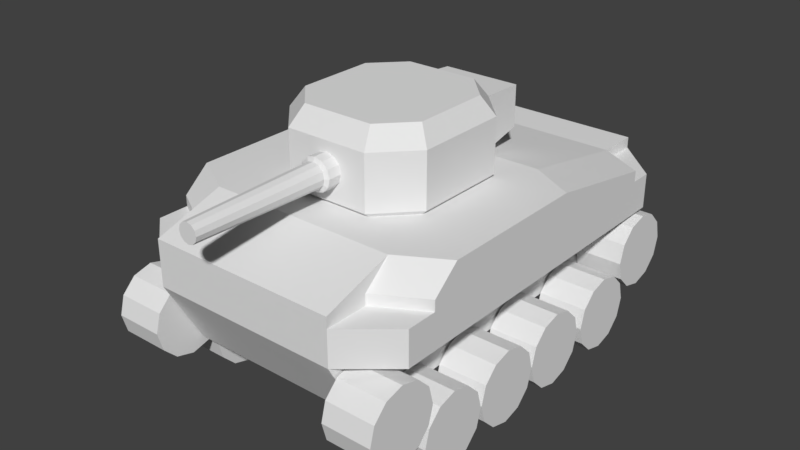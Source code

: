 # Source: LowPolyTank.blend  (saved by Blender 2.79.0; exported with 4.5.12 LTS)
import bpy
from mathutils import Matrix  # noqa: F401  (used for matrix-valued properties, if any)

bpy.ops.wm.read_factory_settings(use_empty=True)
scene = bpy.context.scene
scene.name = 'Scene'

# ---- collections
col_collection_1 = bpy.data.collections.new('Collection 1'); scene.collection.children.link(col_collection_1)

# ---- materials (node trees are filled in below, after node groups)
mat_material = bpy.data.materials.new('Material')
mat_material.alpha_threshold = 0.0
mat_material.use_transparent_shadow = False
mat_material.roughness = 0.5
mat_material.line_color = (0.0, 0.0, 0.0, 1.0)

# ---- material node trees

# ---- world
world_world = bpy.data.worlds.new('World'); scene.world = world_world
world_world.color = (0.05088, 0.05088, 0.05088)
world_world.use_sun_shadow = False
world_world.sun_shadow_jitter_overblur = 0.0
world_world.cycles.sampling_method = 'MANUAL'

# ---- meshes
me_tank = bpy.data.meshes.new('Tank')
me_tank.from_pydata([(1.375, 2.448, 0.8031), (1.375, -1.925, 0.8031), (1.375, 2.448, 1.784), (1.375, -1.925, 1.784), (1.375, 2.887, 0.8031), (1.375, 2.82, 2.292), (1.375, -2.307, 2.292), (1.375, 0.6725, 1.784), (1.375, 0.6725, 0.8031), (2.042, 2.448, 1.784), (2.042, -1.925, 1.784), (2.042, 2.448, 2.292), (2.042, -1.925, 2.292), (1.375, -2.387, 0.8031), (1.375, -2.93, 1.784), (1.375, -2.93, 2.292), (2.042, -2.371, 1.784), (2.042, -2.371, 2.292), (1.375, 3.429, 1.784), (1.375, 3.429, 2.292), (2.042, 2.78, 2.292), (2.042, 2.78, 1.784), (1.375, 2.82, 2.453), (1.375, -2.307, 2.447), (1.375, -2.93, 2.447), (2.042, 2.448, 2.453), (2.042, -1.925, 2.447), (1.375, 3.429, 2.453), (2.042, 0.6725, 1.784), (2.042, 0.6725, 2.292), (1.375, 1.045, 2.773), (2.042, 0.6725, 2.773), (1.375, -1.542, 0.8031), (1.375, -1.542, 1.784), (2.042, -1.542, 1.784), (2.042, -1.542, 2.292), (1.375, -1.924, 2.773), (2.042, -1.542, 2.773), (2.104, 3.223, 1.162), (1.397, 3.223, 1.162), (1.397, -2.015, 1.162), (2.104, -2.015, 1.162), (1.397, -2.087, 0.8943), (2.104, -2.087, 0.8943), (1.397, -2.283, 0.6981), (2.104, -2.283, 0.6981), (1.397, -2.551, 0.6263), (2.104, -2.551, 0.6263), (1.397, -2.819, 0.6981), (2.104, -2.819, 0.6981), (1.397, -3.015, 0.8943), (2.104, -3.015, 0.8943), (1.397, -3.087, 1.162), (2.104, -3.087, 1.162), (1.397, -3.015, 1.43), (2.104, -3.015, 1.43), (1.397, -2.819, 1.627), (2.104, -2.819, 1.627), (1.397, -2.551, 1.698), (2.104, -2.551, 1.698), (1.397, -2.283, 1.627), (2.104, -2.283, 1.627), (1.397, -2.087, 1.43), (2.104, -2.087, 1.43), (1.397, 3.152, 0.8943), (2.104, 3.152, 0.8943), (1.397, 2.955, 0.6981), (2.104, 2.955, 0.6981), (1.397, 2.687, 0.6263), (2.104, 2.687, 0.6263), (1.397, 2.419, 0.6981), (2.104, 2.419, 0.6981), (1.397, 2.223, 0.8943), (2.104, 2.223, 0.8943), (1.397, 2.151, 1.162), (2.104, 2.151, 1.162), (1.397, 2.223, 1.43), (2.104, 2.223, 1.43), (1.397, 2.419, 1.627), (2.104, 2.419, 1.627), (1.397, 2.687, 1.698), (2.104, 2.687, 1.698), (1.397, 2.955, 1.627), (2.104, 2.955, 1.627), (1.397, 3.152, 1.43), (2.104, 3.152, 1.43), (2.104, 2.277, 0.5682), (1.397, 2.277, 0.5682), (1.397, 2.205, 0.3002), (2.104, 2.205, 0.3002), (1.397, 2.009, 0.104), (2.104, 2.009, 0.104), (1.397, 1.741, 0.03219), (2.104, 1.741, 0.03219), (1.397, 1.473, 0.104), (2.104, 1.473, 0.104), (1.397, 1.276, 0.3002), (2.104, 1.276, 0.3002), (1.397, 1.205, 0.5682), (2.104, 1.205, 0.5682), (1.397, 1.276, 0.8362), (2.104, 1.276, 0.8362), (1.397, 1.473, 1.032), (2.104, 1.473, 1.032), (1.397, 1.741, 1.104), (2.104, 1.741, 1.104), (1.397, 2.009, 1.032), (2.104, 2.009, 1.032), (1.397, 2.205, 0.8362), (2.104, 2.205, 0.8362), (2.104, 1.104, 0.5682), (1.397, 1.104, 0.5682), (1.397, 1.032, 0.3002), (2.104, 1.032, 0.3002), (1.397, 0.836, 0.104), (2.104, 0.836, 0.104), (1.397, 0.568, 0.03219), (2.104, 0.568, 0.03219), (1.397, 0.3, 0.104), (2.104, 0.3, 0.104), (1.397, 0.1038, 0.3002), (2.104, 0.1038, 0.3002), (1.397, 0.03199, 0.5682), (2.104, 0.03199, 0.5682), (1.397, 0.1038, 0.8362), (2.104, 0.1038, 0.8362), (1.397, 0.3, 1.032), (2.104, 0.3, 1.032), (1.397, 0.568, 1.104), (2.104, 0.568, 1.104), (1.397, 0.836, 1.032), (2.104, 0.836, 1.032), (1.397, 1.032, 0.8362), (2.104, 1.032, 0.8362), (2.104, 0.01933, 0.5682), (1.397, 0.01933, 0.5682), (1.397, -0.05248, 0.3002), (2.104, -0.05248, 0.3002), (1.397, -0.2487, 0.104), (2.104, -0.2487, 0.104), (1.397, -0.5167, 0.03219), (2.104, -0.5167, 0.03219), (1.397, -0.7847, 0.104), (2.104, -0.7847, 0.104), (1.397, -0.9809, 0.3002), (2.104, -0.9809, 0.3002), (1.397, -1.053, 0.5682), (2.104, -1.053, 0.5682), (1.397, -0.9809, 0.8362), (2.104, -0.9809, 0.8362), (1.397, -0.7847, 1.032), (2.104, -0.7847, 1.032), (1.397, -0.5167, 1.104), (2.104, -0.5167, 1.104), (1.397, -0.2487, 1.032), (2.104, -0.2487, 1.032), (1.397, -0.05248, 0.8362), (2.104, -0.05248, 0.8362), (2.104, -1.072, 0.5682), (1.397, -1.072, 0.5682), (1.397, -1.144, 0.3002), (2.104, -1.144, 0.3002), (1.397, -1.34, 0.104), (2.104, -1.34, 0.104), (1.397, -1.608, 0.03219), (2.104, -1.608, 0.03219), (1.397, -1.876, 0.104), (2.104, -1.876, 0.104), (1.397, -2.072, 0.3002), (2.104, -2.072, 0.3002), (1.397, -2.144, 0.5682), (2.104, -2.144, 0.5682), (1.397, -2.072, 0.8362), (2.104, -2.072, 0.8362), (1.397, -1.876, 1.032), (2.104, -1.876, 1.032), (1.397, -1.608, 1.104), (2.104, -1.608, 1.104), (1.397, -1.34, 1.032), (2.104, -1.34, 1.032), (1.397, -1.144, 0.8362), (2.104, -1.144, 0.8362), (-1.375, 2.448, 0.8031), (-1.375, -1.925, 0.8031), (-1.375, 2.448, 1.784), (-1.375, -1.925, 1.784), (0.0, 2.448, 0.8031), (0.0, -1.925, 0.8031), (-1.375, 2.887, 0.8031), (-1.375, 2.82, 2.292), (-1.375, -2.307, 2.292), (-1.375, 0.6725, 1.784), (-1.375, 0.6725, 0.8031), (-2.042, 2.448, 1.784), (-2.042, -1.925, 1.784), (-2.042, 2.448, 2.292), (-2.042, -1.925, 2.292), (-1.375, -2.387, 0.8031), (-1.375, -2.93, 1.784), (0.0, -2.387, 0.8031), (0.0, -2.93, 1.784), (-1.375, -2.93, 2.292), (0.0, -2.93, 2.292), (-2.042, -2.371, 1.784), (-2.042, -2.371, 2.292), (-1.375, 3.429, 1.784), (0.0, 2.887, 0.8031), (0.0, 3.429, 1.784), (0.0, 3.429, 2.292), (-1.375, 3.429, 2.292), (-2.042, 2.78, 2.292), (-2.042, 2.78, 1.784), (0.0, -2.93, 2.447), (-1.375, 2.82, 2.453), (-1.375, -2.307, 2.447), (0.0, 2.82, 2.453), (-1.375, -2.93, 2.447), (-2.042, 2.448, 2.453), (-2.042, -1.925, 2.447), (-1.375, 3.429, 2.453), (0.0, 3.429, 2.453), (0.0, 0.6725, 0.8031), (-2.042, 0.6725, 1.784), (-2.042, 0.6725, 2.292), (-1.375, 1.045, 2.773), (0.0, 1.045, 2.773), (-2.042, 0.6725, 2.773), (-1.375, -1.542, 0.8031), (-1.375, -1.542, 1.784), (-2.042, -1.542, 1.784), (-2.042, -1.542, 2.292), (-1.375, -1.924, 2.773), (0.0, -1.924, 2.773), (-2.042, -1.542, 2.773), (0.0, -1.542, 0.8031), (-2.104, 3.223, 1.162), (-1.397, 3.223, 1.162), (-1.397, -2.015, 1.162), (-2.104, -2.015, 1.162), (-1.397, -2.087, 0.8943), (-2.104, -2.087, 0.8943), (-1.397, -2.283, 0.6981), (-2.104, -2.283, 0.6981), (-1.397, -2.551, 0.6263), (-2.104, -2.551, 0.6263), (-1.397, -2.819, 0.6981), (-2.104, -2.819, 0.6981), (-1.397, -3.015, 0.8943), (-2.104, -3.015, 0.8943), (-1.397, -3.087, 1.162), (-2.104, -3.087, 1.162), (-1.397, -3.015, 1.43), (-2.104, -3.015, 1.43), (-1.397, -2.819, 1.627), (-2.104, -2.819, 1.627), (-1.397, -2.551, 1.698), (-2.104, -2.551, 1.698), (-1.397, -2.283, 1.627), (-2.104, -2.283, 1.627), (-1.397, -2.087, 1.43), (-2.104, -2.087, 1.43), (-1.397, 3.152, 0.8943), (-2.104, 3.152, 0.8943), (-1.397, 2.955, 0.6981), (-2.104, 2.955, 0.6981), (-1.397, 2.687, 0.6263), (-2.104, 2.687, 0.6263), (-1.397, 2.419, 0.6981), (-2.104, 2.419, 0.6981), (-1.397, 2.223, 0.8943), (-2.104, 2.223, 0.8943), (-1.397, 2.151, 1.162), (-2.104, 2.151, 1.162), (-1.397, 2.223, 1.43), (-2.104, 2.223, 1.43), (-1.397, 2.419, 1.627), (-2.104, 2.419, 1.627), (-1.397, 2.687, 1.698), (-2.104, 2.687, 1.698), (-1.397, 2.955, 1.627), (-2.104, 2.955, 1.627), (-1.397, 3.152, 1.43), (-2.104, 3.152, 1.43), (-2.104, 2.277, 0.5682), (-1.397, 2.277, 0.5682), (-1.397, 2.205, 0.3002), (-2.104, 2.205, 0.3002), (-1.397, 2.009, 0.104), (-2.104, 2.009, 0.104), (-1.397, 1.741, 0.03219), (-2.104, 1.741, 0.03219), (-1.397, 1.473, 0.104), (-2.104, 1.473, 0.104), (-1.397, 1.276, 0.3002), (-2.104, 1.276, 0.3002), (-1.397, 1.205, 0.5682), (-2.104, 1.205, 0.5682), (-1.397, 1.276, 0.8362), (-2.104, 1.276, 0.8362), (-1.397, 1.473, 1.032), (-2.104, 1.473, 1.032), (-1.397, 1.741, 1.104), (-2.104, 1.741, 1.104), (-1.397, 2.009, 1.032), (-2.104, 2.009, 1.032), (-1.397, 2.205, 0.8362), (-2.104, 2.205, 0.8362), (-2.104, 1.104, 0.5682), (-1.397, 1.104, 0.5682), (-1.397, 1.032, 0.3002), (-2.104, 1.032, 0.3002), (-1.397, 0.836, 0.104), (-2.104, 0.836, 0.104), (-1.397, 0.568, 0.03219), (-2.104, 0.568, 0.03219), (-1.397, 0.3, 0.104), (-2.104, 0.3, 0.104), (-1.397, 0.1038, 0.3002), (-2.104, 0.1038, 0.3002), (-1.397, 0.03199, 0.5682), (-2.104, 0.03199, 0.5682), (-1.397, 0.1038, 0.8362), (-2.104, 0.1038, 0.8362), (-1.397, 0.3, 1.032), (-2.104, 0.3, 1.032), (-1.397, 0.568, 1.104), (-2.104, 0.568, 1.104), (-1.397, 0.836, 1.032), (-2.104, 0.836, 1.032), (-1.397, 1.032, 0.8362), (-2.104, 1.032, 0.8362), (-2.104, 0.01933, 0.5682), (-1.397, 0.01933, 0.5682), (-1.397, -0.05248, 0.3002), (-2.104, -0.05248, 0.3002), (-1.397, -0.2487, 0.104), (-2.104, -0.2487, 0.104), (-1.397, -0.5167, 0.03219), (-2.104, -0.5167, 0.03219), (-1.397, -0.7847, 0.104), (-2.104, -0.7847, 0.104), (-1.397, -0.9809, 0.3002), (-2.104, -0.9809, 0.3002), (-1.397, -1.053, 0.5682), (-2.104, -1.053, 0.5682), (-1.397, -0.9809, 0.8362), (-2.104, -0.9809, 0.8362), (-1.397, -0.7847, 1.032), (-2.104, -0.7847, 1.032), (-1.397, -0.5167, 1.104), (-2.104, -0.5167, 1.104), (-1.397, -0.2487, 1.032), (-2.104, -0.2487, 1.032), (-1.397, -0.05248, 0.8362), (-2.104, -0.05248, 0.8362), (-2.104, -1.072, 0.5682), (-1.397, -1.072, 0.5682), (-1.397, -1.144, 0.3002), (-2.104, -1.144, 0.3002), (-1.397, -1.34, 0.104), (-2.104, -1.34, 0.104), (-1.397, -1.608, 0.03219), (-2.104, -1.608, 0.03219), (-1.397, -1.876, 0.104), (-2.104, -1.876, 0.104), (-1.397, -2.072, 0.3002), (-2.104, -2.072, 0.3002), (-1.397, -2.144, 0.5682), (-2.104, -2.144, 0.5682), (-1.397, -2.072, 0.8362), (-2.104, -2.072, 0.8362), (-1.397, -1.876, 1.032), (-2.104, -1.876, 1.032), (-1.397, -1.608, 1.104), (-2.104, -1.608, 1.104), (-1.397, -1.34, 1.032), (-2.104, -1.34, 1.032), (-1.397, -1.144, 0.8362), (-2.104, -1.144, 0.8362), (0.6053, 0.9771, 3.608), (1.103, 0.459, 3.608), (0.6053, -1.433, 3.608), (1.103, -0.9075, 3.608), (0.6053, 0.8641, 2.733), (0.6053, 0.9771, 2.832), (1.103, 0.459, 2.832), (1.004, 0.4488, 2.733), (0.6053, -1.433, 2.832), (0.6053, -1.32, 2.733), (1.103, -0.9075, 2.832), (1.004, -0.8986, 2.733), (0.5207, 0.7676, 3.879), (0.932, 0.3397, 3.879), (0.5207, -1.223, 3.879), (0.932, -0.789, 3.879), (0.5758, 1.654, 3.566), (0.5758, 1.654, 2.963), (-0.6053, 0.9771, 3.608), (-1.103, 0.459, 3.608), (0.0, 0.9771, 3.608), (-0.6053, -1.433, 3.608), (0.0, -1.433, 3.608), (-1.103, -0.9075, 3.608), (-0.6053, 0.8641, 2.733), (-0.6053, 0.9771, 2.832), (0.0, 0.9771, 2.832), (0.0, 0.8641, 2.733), (-1.103, 0.459, 2.832), (-1.004, 0.4488, 2.733), (-0.6053, -1.433, 2.832), (-0.6053, -1.32, 2.733), (0.0, -1.32, 2.733), (0.0, -1.433, 2.832), (-1.103, -0.9075, 2.832), (-1.004, -0.8986, 2.733), (-0.5207, 0.7676, 3.879), (-0.932, 0.3397, 3.879), (0.0, 0.7676, 3.879), (-0.5207, -1.223, 3.879), (0.0, -1.223, 3.879), (-0.932, -0.789, 3.879), (0.0, 1.654, 3.566), (-0.5758, 1.654, 3.566), (0.0, 1.654, 2.963), (-0.5758, 1.654, 2.963), (0.009487, -1.167, 3.467), (0.009487, -1.629, 3.467), (0.1248, -1.167, 3.436), (0.1248, -1.629, 3.436), (0.2093, -1.167, 3.352), (0.2093, -1.629, 3.352), (0.2402, -1.167, 3.236), (0.2402, -1.629, 3.236), (0.2093, -1.167, 3.121), (0.2093, -1.629, 3.121), (0.1248, -1.167, 3.036), (0.1248, -1.629, 3.036), (0.009487, -1.167, 3.006), (0.009487, -1.629, 3.006), (-0.1059, -1.167, 3.036), (-0.1059, -1.629, 3.036), (-0.1903, -1.167, 3.121), (-0.1903, -1.629, 3.121), (-0.2212, -1.167, 3.236), (-0.2212, -1.629, 3.236), (-0.1903, -1.167, 3.352), (-0.1903, -1.629, 3.352), (-0.1059, -1.167, 3.436), (-0.1059, -1.629, 3.436), (0.09698, -1.656, 3.388), (0.009487, -1.656, 3.411), (0.161, -1.656, 3.324), (0.1845, -1.656, 3.236), (0.161, -1.656, 3.149), (0.09698, -1.656, 3.085), (0.009487, -1.656, 3.061), (-0.078, -1.656, 3.085), (-0.142, -1.656, 3.149), (-0.1655, -1.656, 3.236), (-0.1421, -1.656, 3.324), (-0.078, -1.656, 3.388), (0.07798, -3.566, 3.355), (0.009487, -3.566, 3.373), (0.1281, -3.566, 3.305), (0.1465, -3.566, 3.236), (0.1281, -3.566, 3.168), (0.07798, -3.566, 3.118), (0.009487, -3.566, 3.099), (-0.05901, -3.566, 3.118), (-0.1091, -3.566, 3.168), (-0.1275, -3.566, 3.236), (-0.1091, -3.566, 3.305), (-0.05901, -3.566, 3.355)], [], [(32, 33, 3, 1), (0, 186, 206, 4), (10, 12, 17, 16), (9, 2, 18, 21), (32, 1, 187, 234), (29, 11, 25, 31), (1, 3, 14, 13), (12, 6, 15, 17), (28, 9, 11, 29), (11, 9, 21, 20), (7, 2, 9, 28), (11, 5, 22, 25), (13, 14, 200, 199), (200, 14, 15, 202), (15, 14, 16, 17), (187, 1, 13, 199), (19, 208, 220, 27), (3, 10, 16, 14), (18, 4, 206, 207), (18, 207, 208, 19), (18, 19, 20, 21), (202, 15, 24, 212), (5, 11, 20, 19), (2, 0, 4, 18), (24, 36, 232, 212), (36, 23, 26, 37), (216, 212, 232, 231), (215, 22, 27, 220), (5, 19, 27, 22), (15, 6, 23, 24), (6, 12, 26, 23), (22, 30, 31, 25), (22, 215, 225, 30), (33, 7, 28, 34), (34, 28, 29, 35), (35, 29, 31, 37), (0, 8, 221, 186), (0, 2, 7, 8), (12, 35, 37, 26), (10, 34, 35, 12), (3, 33, 34, 10), (30, 36, 37, 31), (30, 225, 232, 36), (8, 32, 234, 221), (8, 7, 33, 32), (92, 93, 95, 94), (65, 38, 85, 83, 81, 79, 77, 75, 73, 71, 69, 67), (40, 41, 43, 42), (87, 88, 90, 92, 94, 96, 98, 100, 102, 104, 106, 108), (80, 81, 83, 82), (42, 43, 45, 44), (96, 97, 99, 98), (78, 79, 81, 80), (44, 45, 47, 46), (98, 99, 101, 100), (76, 77, 79, 78), (46, 47, 49, 48), (100, 101, 103, 102), (74, 75, 77, 76), (48, 49, 51, 50), (102, 103, 105, 104), (72, 73, 75, 74), (50, 51, 53, 52), (104, 105, 107, 106), (70, 71, 73, 72), (52, 53, 55, 54), (89, 86, 109, 107, 105, 103, 101, 99, 97, 95, 93, 91), (68, 69, 71, 70), (54, 55, 57, 56), (39, 64, 66, 68, 70, 72, 74, 76, 78, 80, 82, 84), (66, 67, 69, 68), (56, 57, 59, 58), (84, 85, 38, 39), (64, 65, 67, 66), (58, 59, 61, 60), (43, 41, 63, 61, 59, 57, 55, 53, 51, 49, 47, 45), (39, 38, 65, 64), (60, 61, 63, 62), (94, 95, 97, 96), (82, 83, 85, 84), (62, 63, 41, 40), (40, 42, 44, 46, 48, 50, 52, 54, 56, 58, 60, 62), (90, 91, 93, 92), (108, 109, 86, 87), (88, 89, 91, 90), (87, 86, 89, 88), (106, 107, 109, 108), (116, 117, 119, 118), (111, 112, 114, 116, 118, 120, 122, 124, 126, 128, 130, 132), (120, 121, 123, 122), (122, 123, 125, 124), (124, 125, 127, 126), (126, 127, 129, 128), (128, 129, 131, 130), (113, 110, 133, 131, 129, 127, 125, 123, 121, 119, 117, 115), (118, 119, 121, 120), (114, 115, 117, 116), (132, 133, 110, 111), (112, 113, 115, 114), (111, 110, 113, 112), (130, 131, 133, 132), (140, 141, 143, 142), (135, 136, 138, 140, 142, 144, 146, 148, 150, 152, 154, 156), (144, 145, 147, 146), (146, 147, 149, 148), (148, 149, 151, 150), (150, 151, 153, 152), (152, 153, 155, 154), (137, 134, 157, 155, 153, 151, 149, 147, 145, 143, 141, 139), (142, 143, 145, 144), (138, 139, 141, 140), (156, 157, 134, 135), (136, 137, 139, 138), (135, 134, 137, 136), (154, 155, 157, 156), (164, 165, 167, 166), (159, 160, 162, 164, 166, 168, 170, 172, 174, 176, 178, 180), (168, 169, 171, 170), (170, 171, 173, 172), (172, 173, 175, 174), (174, 175, 177, 176), (176, 177, 179, 178), (161, 158, 181, 179, 177, 175, 173, 171, 169, 167, 165, 163), (166, 167, 169, 168), (162, 163, 165, 164), (180, 181, 158, 159), (160, 161, 163, 162), (159, 158, 161, 160), (178, 179, 181, 180), (227, 183, 185, 228), (182, 188, 206, 186), (194, 203, 204, 196), (193, 211, 205, 184), (227, 234, 187, 183), (223, 226, 217, 195), (183, 197, 198, 185), (196, 204, 201, 190), (222, 223, 195, 193), (195, 210, 211, 193), (191, 222, 193, 184), (195, 217, 213, 189), (197, 199, 200, 198), (200, 202, 201, 198), (201, 204, 203, 198), (187, 199, 197, 183), (209, 219, 220, 208), (185, 198, 203, 194), (205, 207, 206, 188), (205, 209, 208, 207), (205, 211, 210, 209), (202, 212, 216, 201), (189, 209, 210, 195), (184, 205, 188, 182), (36, 24, 23), (231, 233, 218, 214), (231, 214, 216), (215, 220, 219, 213), (189, 213, 219, 209), (201, 216, 214, 190), (190, 214, 218, 196), (213, 217, 226, 224), (213, 224, 225, 215), (228, 229, 222, 191), (229, 230, 223, 222), (230, 233, 226, 223), (182, 186, 221, 192), (182, 192, 191, 184), (196, 218, 233, 230), (194, 196, 230, 229), (185, 194, 229, 228), (224, 226, 233, 231), (224, 231, 232, 225), (192, 221, 234, 227), (192, 227, 228, 191), (289, 291, 292, 290), (262, 264, 266, 268, 270, 272, 274, 276, 278, 280, 282, 235), (237, 239, 240, 238), (284, 305, 303, 301, 299, 297, 295, 293, 291, 289, 287, 285), (277, 279, 280, 278), (239, 241, 242, 240), (293, 295, 296, 294), (275, 277, 278, 276), (241, 243, 244, 242), (295, 297, 298, 296), (273, 275, 276, 274), (243, 245, 246, 244), (297, 299, 300, 298), (271, 273, 274, 272), (245, 247, 248, 246), (299, 301, 302, 300), (269, 271, 272, 270), (247, 249, 250, 248), (301, 303, 304, 302), (267, 269, 270, 268), (249, 251, 252, 250), (286, 288, 290, 292, 294, 296, 298, 300, 302, 304, 306, 283), (265, 267, 268, 266), (251, 253, 254, 252), (236, 281, 279, 277, 275, 273, 271, 269, 267, 265, 263, 261), (263, 265, 266, 264), (253, 255, 256, 254), (281, 236, 235, 282), (261, 263, 264, 262), (255, 257, 258, 256), (240, 242, 244, 246, 248, 250, 252, 254, 256, 258, 260, 238), (236, 261, 262, 235), (257, 259, 260, 258), (291, 293, 294, 292), (279, 281, 282, 280), (259, 237, 238, 260), (237, 259, 257, 255, 253, 251, 249, 247, 245, 243, 241, 239), (287, 289, 290, 288), (305, 284, 283, 306), (285, 287, 288, 286), (284, 285, 286, 283), (303, 305, 306, 304), (313, 315, 316, 314), (308, 329, 327, 325, 323, 321, 319, 317, 315, 313, 311, 309), (317, 319, 320, 318), (319, 321, 322, 320), (321, 323, 324, 322), (323, 325, 326, 324), (325, 327, 328, 326), (310, 312, 314, 316, 318, 320, 322, 324, 326, 328, 330, 307), (315, 317, 318, 316), (311, 313, 314, 312), (329, 308, 307, 330), (309, 311, 312, 310), (308, 309, 310, 307), (327, 329, 330, 328), (337, 339, 340, 338), (332, 353, 351, 349, 347, 345, 343, 341, 339, 337, 335, 333), (341, 343, 344, 342), (343, 345, 346, 344), (345, 347, 348, 346), (347, 349, 350, 348), (349, 351, 352, 350), (334, 336, 338, 340, 342, 344, 346, 348, 350, 352, 354, 331), (339, 341, 342, 340), (335, 337, 338, 336), (353, 332, 331, 354), (333, 335, 336, 334), (332, 333, 334, 331), (351, 353, 354, 352), (361, 363, 364, 362), (356, 377, 375, 373, 371, 369, 367, 365, 363, 361, 359, 357), (365, 367, 368, 366), (367, 369, 370, 368), (369, 371, 372, 370), (371, 373, 374, 372), (373, 375, 376, 374), (358, 360, 362, 364, 366, 368, 370, 372, 374, 376, 378, 355), (363, 365, 366, 364), (359, 361, 362, 360), (377, 356, 355, 378), (357, 359, 360, 358), (356, 357, 358, 355), (375, 377, 378, 376), (379, 384, 396, 395), (389, 385, 380, 382), (382, 380, 392, 394), (401, 381, 393, 419), (387, 389, 382, 381), (383, 386, 390, 388), (412, 387, 381, 401), (383, 388, 411, 406), (384, 385, 386, 383), (405, 384, 383, 406), (385, 389, 390, 386), (388, 390, 389, 387), (411, 388, 387, 412), (385, 384, 379, 380), (391, 393, 394, 392), (391, 417, 419, 393), (380, 379, 391, 392), (381, 382, 394, 393), (379, 399, 417, 391), (396, 423, 421, 395), (399, 379, 395, 421), (384, 405, 423, 396), (397, 422, 424, 404), (413, 402, 398, 407), (402, 420, 416, 398), (401, 419, 418, 400), (409, 400, 402, 413), (403, 410, 414, 408), (412, 401, 400, 409), (403, 406, 411, 410), (404, 403, 408, 407), (405, 406, 403, 404), (407, 408, 414, 413), (410, 409, 413, 414), (411, 412, 409, 410), (407, 398, 397, 404), (415, 416, 420, 418), (415, 418, 419, 417), (398, 416, 415, 397), (400, 418, 420, 402), (397, 415, 417, 399), (424, 422, 421, 423), (399, 421, 422, 397), (404, 424, 423, 405), (425, 426, 428, 427), (427, 428, 430, 429), (429, 430, 432, 431), (431, 432, 434, 433), (433, 434, 436, 435), (435, 436, 438, 437), (437, 438, 440, 439), (439, 440, 442, 441), (441, 442, 444, 443), (443, 444, 446, 445), (434, 432, 452, 453), (445, 446, 448, 447), (447, 448, 426, 425), (425, 427, 429, 431, 433, 435, 437, 439, 441, 443, 445, 447), (452, 451, 463, 464), (426, 448, 460, 450), (428, 426, 450, 449), (432, 430, 451, 452), (448, 446, 459, 460), (430, 428, 449, 451), (446, 444, 458, 459), (444, 442, 457, 458), (442, 440, 456, 457), (440, 438, 455, 456), (438, 436, 454, 455), (436, 434, 453, 454), (461, 462, 472, 471, 470, 469, 468, 467, 466, 465, 464, 463), (459, 458, 470, 471), (456, 455, 467, 468), (453, 452, 464, 465), (460, 459, 471, 472), (449, 450, 462, 461), (457, 456, 468, 469), (454, 453, 465, 466), (450, 460, 472, 462), (451, 449, 461, 463), (458, 457, 469, 470), (455, 454, 466, 467)])
me_tank.materials.append(mat_material)
me_tank.use_remesh_preserve_volume = False
me_tank.use_remesh_preserve_attributes = False
me_tank.use_mirror_vertex_groups = False
me_tank.update()

# ---- objects
ob_cube = bpy.data.objects.new('Cube', me_tank)

# ---- transforms, parenting, visibility, modifiers, constraints
ob_cube.location = (0.0, 0.0, 0.0)
ob_cube.lineart.crease_threshold = 0.0

# ---- collection membership
col_collection_1.objects.link(ob_cube)

# ---- scene / render settings (as saved in the file)
scene.frame_start = 1; scene.frame_end = 250; scene.frame_set(0)
scene.render.engine = 'BLENDER_EEVEE_NEXT'
scene.render.resolution_percentage = 50
scene.render.dither_intensity = 0.0
scene.cycles.use_denoising = False
scene.cycles.samples = 128
scene.cycles.sampling_pattern = 'TABULATED_SOBOL'
scene.cycles.use_adaptive_sampling = False
scene.cycles.use_light_tree = False
scene.cycles.blur_glossy = 0.0
scene.cycles.sample_clamp_indirect = 0.0
scene.view_settings.view_transform = 'Standard'
bpy.context.view_layer.update()

# ---- added for rendering (the .blend has no active camera and no usable light): camera, sun
cam_auto = bpy.data.cameras.new('AutoCamera')
cam_auto.lens = 50.0
cam_auto.sensor_width = 36.0
cam_auto.clip_end = 1000.0
ob_auto_camera = bpy.data.objects.new('AutoCamera', cam_auto)
scene.collection.objects.link(ob_auto_camera)
ob_auto_camera.location = (8.34979, -10.0879, 8.63539)
ob_auto_camera.rotation_euler = (1.09748, -7.21219e-08, 0.694738)
scene.camera = ob_auto_camera
light_auto_sun = bpy.data.lights.new('AutoSun', 'SUN')
light_auto_sun.energy = 3.0
light_auto_sun.angle = 0.0523599
ob_auto_sun = bpy.data.objects.new('AutoSun', light_auto_sun)
scene.collection.objects.link(ob_auto_sun)
ob_auto_sun.rotation_euler = (0.872665, 0.174533, 0.523599)
bpy.context.view_layer.update()
